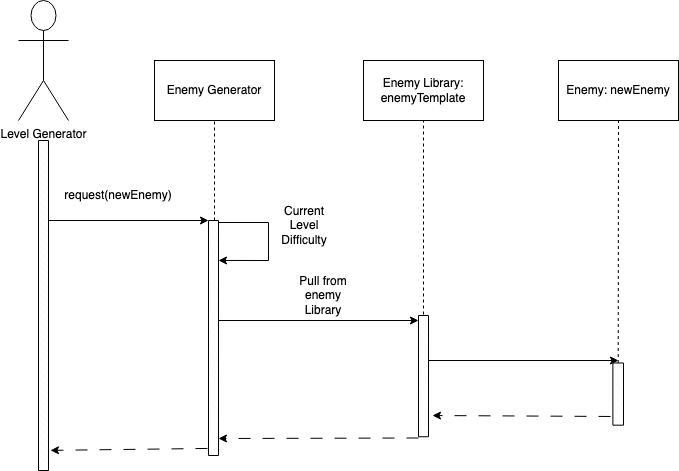

The diagram above was exported from draw.io. Its source (the exported page's mxGraphModel, read from the mxfile embedded in the PNG):
<mxGraphModel dx="913" dy="627" grid="1" gridSize="10" guides="1" tooltips="1" connect="1" arrows="1" fold="1" page="1" pageScale="1" pageWidth="850" pageHeight="1100" math="0" shadow="0">
  <root>
    <mxCell id="0" />
    <mxCell id="1" parent="0" />
    <mxCell id="eEHz1hWQxwvlWHV1NAc1-1" value="Level Generator" style="shape=umlActor;verticalLabelPosition=bottom;verticalAlign=top;html=1;" parent="1" vertex="1">
      <mxGeometry x="120" y="80" width="50" height="120" as="geometry" />
    </mxCell>
    <mxCell id="eEHz1hWQxwvlWHV1NAc1-4" value="" style="verticalLabelPosition=bottom;verticalAlign=top;html=1;shape=mxgraph.basic.patternFillRect;fillStyle=diag;step=5;fillStrokeWidth=0.2;fillStrokeColor=#dddddd;rotation=90;" parent="1" vertex="1">
      <mxGeometry x="-20" y="380" width="330" height="10" as="geometry" />
    </mxCell>
    <mxCell id="eEHz1hWQxwvlWHV1NAc1-5" value="" style="endArrow=classic;html=1;rounded=0;" parent="1" edge="1">
      <mxGeometry width="50" height="50" relative="1" as="geometry">
        <mxPoint x="150" y="300" as="sourcePoint" />
        <mxPoint x="310" y="300" as="targetPoint" />
      </mxGeometry>
    </mxCell>
    <mxCell id="eEHz1hWQxwvlWHV1NAc1-6" value="" style="verticalLabelPosition=bottom;verticalAlign=top;html=1;shape=mxgraph.basic.patternFillRect;fillStyle=diag;step=5;fillStrokeWidth=0.2;fillStrokeColor=#dddddd;rotation=90;" parent="1" vertex="1">
      <mxGeometry x="197.5" y="412.5" width="235" height="10" as="geometry" />
    </mxCell>
    <mxCell id="eEHz1hWQxwvlWHV1NAc1-8" value="Enemy Generator" style="rounded=0;whiteSpace=wrap;html=1;" parent="1" vertex="1">
      <mxGeometry x="256" y="140" width="120" height="60" as="geometry" />
    </mxCell>
    <mxCell id="eEHz1hWQxwvlWHV1NAc1-9" value="request(newEnemy)" style="text;html=1;strokeColor=none;fillColor=none;align=center;verticalAlign=middle;whiteSpace=wrap;rounded=0;" parent="1" vertex="1">
      <mxGeometry x="190" y="260" width="60" height="30" as="geometry" />
    </mxCell>
    <mxCell id="eEHz1hWQxwvlWHV1NAc1-10" value="" style="endArrow=none;dashed=1;html=1;rounded=0;entryX=0.5;entryY=1;entryDx=0;entryDy=0;" parent="1" target="eEHz1hWQxwvlWHV1NAc1-8" edge="1">
      <mxGeometry width="50" height="50" relative="1" as="geometry">
        <mxPoint x="316" y="300" as="sourcePoint" />
        <mxPoint x="361" y="250" as="targetPoint" />
      </mxGeometry>
    </mxCell>
    <mxCell id="eEHz1hWQxwvlWHV1NAc1-11" value="" style="endArrow=classic;html=1;rounded=0;entryX=0.17;entryY=0;entryDx=0;entryDy=0;entryPerimeter=0;" parent="1" target="eEHz1hWQxwvlWHV1NAc1-6" edge="1">
      <mxGeometry width="50" height="50" relative="1" as="geometry">
        <mxPoint x="320" y="302" as="sourcePoint" />
        <mxPoint x="323" y="338" as="targetPoint" />
        <Array as="points">
          <mxPoint x="370" y="302" />
          <mxPoint x="370" y="340" />
        </Array>
      </mxGeometry>
    </mxCell>
    <mxCell id="eEHz1hWQxwvlWHV1NAc1-12" value="Current Level Difficulty" style="text;html=1;strokeColor=none;fillColor=none;align=center;verticalAlign=middle;whiteSpace=wrap;rounded=0;" parent="1" vertex="1">
      <mxGeometry x="376" y="290" width="60" height="30" as="geometry" />
    </mxCell>
    <mxCell id="eEHz1hWQxwvlWHV1NAc1-13" value="" style="endArrow=classic;html=1;rounded=0;" parent="1" edge="1">
      <mxGeometry width="50" height="50" relative="1" as="geometry">
        <mxPoint x="320" y="400" as="sourcePoint" />
        <mxPoint x="520" y="400" as="targetPoint" />
      </mxGeometry>
    </mxCell>
    <mxCell id="eEHz1hWQxwvlWHV1NAc1-14" value="Pull from enemy Library" style="text;html=1;strokeColor=none;fillColor=none;align=center;verticalAlign=middle;whiteSpace=wrap;rounded=0;" parent="1" vertex="1">
      <mxGeometry x="395" y="360" width="60" height="30" as="geometry" />
    </mxCell>
    <mxCell id="eEHz1hWQxwvlWHV1NAc1-15" value="" style="verticalLabelPosition=bottom;verticalAlign=top;html=1;shape=mxgraph.basic.patternFillRect;fillStyle=diag;step=5;fillStrokeWidth=0.2;fillStrokeColor=#dddddd;rotation=90;" parent="1" vertex="1">
      <mxGeometry x="464.38" y="450.63" width="121.25" height="10" as="geometry" />
    </mxCell>
    <mxCell id="eEHz1hWQxwvlWHV1NAc1-16" value="Enemy Library: enemyTemplate" style="rounded=0;whiteSpace=wrap;html=1;" parent="1" vertex="1">
      <mxGeometry x="465" y="140" width="120" height="60" as="geometry" />
    </mxCell>
    <mxCell id="eEHz1hWQxwvlWHV1NAc1-17" value="" style="endArrow=none;dashed=1;html=1;rounded=0;entryX=0.5;entryY=1;entryDx=0;entryDy=0;" parent="1" target="eEHz1hWQxwvlWHV1NAc1-16" edge="1">
      <mxGeometry width="50" height="50" relative="1" as="geometry">
        <mxPoint x="525" y="394" as="sourcePoint" />
        <mxPoint x="570" y="340" as="targetPoint" />
      </mxGeometry>
    </mxCell>
    <mxCell id="eEHz1hWQxwvlWHV1NAc1-18" value="" style="endArrow=classic;html=1;rounded=0;" parent="1" edge="1">
      <mxGeometry width="50" height="50" relative="1" as="geometry">
        <mxPoint x="530" y="440" as="sourcePoint" />
        <mxPoint x="720" y="440" as="targetPoint" />
      </mxGeometry>
    </mxCell>
    <mxCell id="eEHz1hWQxwvlWHV1NAc1-20" value="Enemy: newEnemy" style="rounded=0;whiteSpace=wrap;html=1;" parent="1" vertex="1">
      <mxGeometry x="660" y="140" width="120" height="60" as="geometry" />
    </mxCell>
    <mxCell id="eEHz1hWQxwvlWHV1NAc1-21" value="" style="verticalLabelPosition=bottom;verticalAlign=top;html=1;shape=mxgraph.basic.patternFillRect;fillStyle=diag;step=5;fillStrokeWidth=0.2;fillStrokeColor=#dddddd;rotation=90;" parent="1" vertex="1">
      <mxGeometry x="688.61" y="468.28" width="62.18" height="10.62" as="geometry" />
    </mxCell>
    <mxCell id="eEHz1hWQxwvlWHV1NAc1-22" value="" style="endArrow=none;dashed=1;html=1;rounded=0;exitX=0;exitY=0.5;exitDx=0;exitDy=0;exitPerimeter=0;" parent="1" source="eEHz1hWQxwvlWHV1NAc1-21" edge="1">
      <mxGeometry width="50" height="50" relative="1" as="geometry">
        <mxPoint x="670" y="250" as="sourcePoint" />
        <mxPoint x="720" y="200" as="targetPoint" />
      </mxGeometry>
    </mxCell>
    <mxCell id="eEHz1hWQxwvlWHV1NAc1-23" value="" style="endArrow=classic;html=1;rounded=0;dashed=1;dashPattern=12 12;exitX=0.86;exitY=1.225;exitDx=0;exitDy=0;exitPerimeter=0;entryX=0.825;entryY=-0.399;entryDx=0;entryDy=0;entryPerimeter=0;" parent="1" source="eEHz1hWQxwvlWHV1NAc1-21" target="eEHz1hWQxwvlWHV1NAc1-15" edge="1">
      <mxGeometry width="50" height="50" relative="1" as="geometry">
        <mxPoint x="700" y="496" as="sourcePoint" />
        <mxPoint x="530" y="494" as="targetPoint" />
      </mxGeometry>
    </mxCell>
    <mxCell id="eEHz1hWQxwvlWHV1NAc1-24" value="" style="endArrow=classic;html=1;rounded=0;dashed=1;dashPattern=12 12;" parent="1" edge="1">
      <mxGeometry width="50" height="50" relative="1" as="geometry">
        <mxPoint x="520" y="517.5" as="sourcePoint" />
        <mxPoint x="320" y="518" as="targetPoint" />
      </mxGeometry>
    </mxCell>
    <mxCell id="eEHz1hWQxwvlWHV1NAc1-25" value="" style="endArrow=classic;html=1;rounded=0;entryX=0.939;entryY=-0.2;entryDx=0;entryDy=0;entryPerimeter=0;dashed=1;dashPattern=12 12;exitX=0.97;exitY=1.1;exitDx=0;exitDy=0;exitPerimeter=0;" parent="1" target="eEHz1hWQxwvlWHV1NAc1-4" edge="1" source="eEHz1hWQxwvlWHV1NAc1-6">
      <mxGeometry width="50" height="50" relative="1" as="geometry">
        <mxPoint x="310" y="540" as="sourcePoint" />
        <mxPoint x="360" y="490" as="targetPoint" />
      </mxGeometry>
    </mxCell>
  </root>
</mxGraphModel>